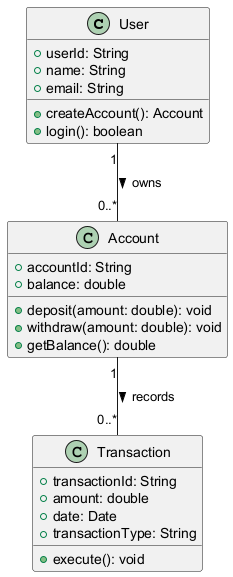

The diagram above was rendered by PlantUML. Its source (embedded in the PNG):
@startuml
class User {
    +userId: String
    +name: String
    +email: String
    +createAccount(): Account
    +login(): boolean
}

class Account {
    +accountId: String
    +balance: double
    +deposit(amount: double): void
    +withdraw(amount: double): void
    +getBalance(): double
}

class Transaction {
    +transactionId: String
    +amount: double
    +date: Date
    +transactionType: String
    +execute(): void
}

User "1" -- "0..*" Account : owns >
Account "1" -- "0..*" Transaction : records >
@enduml